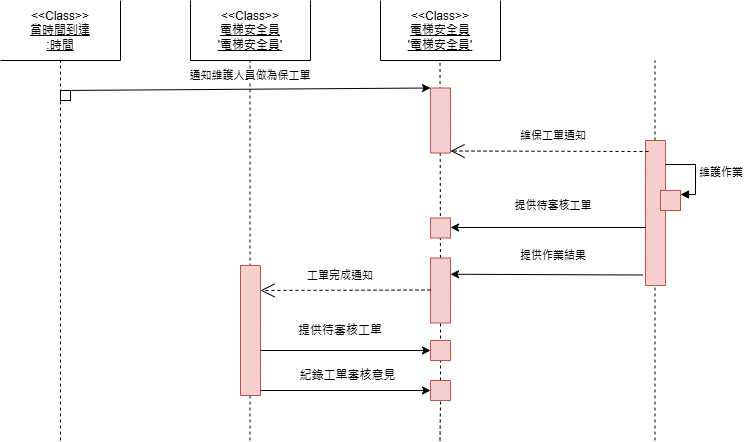

The diagram above was exported from draw.io. Its source (the exported page's mxGraphModel, read from the mxfile embedded in the PNG):
<mxGraphModel dx="472" dy="771" grid="1" gridSize="10" guides="1" tooltips="1" connect="1" arrows="1" fold="1" page="1" pageScale="1" pageWidth="827" pageHeight="1169" math="0" shadow="0">
  <root>
    <mxCell id="0" />
    <mxCell id="1" parent="0" />
    <mxCell id="OUxBQL5ixiuVks1WoPJK-1" value="&amp;lt;&amp;lt;Class&amp;gt;&amp;gt;&lt;div&gt;&lt;u&gt;當時間到達&lt;/u&gt;&lt;/div&gt;&lt;div&gt;&lt;u&gt;:時間&lt;/u&gt;&lt;/div&gt;" style="shape=partialRectangle;whiteSpace=wrap;html=1;top=0;left=0;fillColor=none;" vertex="1" parent="1">
      <mxGeometry width="120" height="60" as="geometry" />
    </mxCell>
    <mxCell id="OUxBQL5ixiuVks1WoPJK-2" value="" style="shape=partialRectangle;whiteSpace=wrap;html=1;top=0;left=0;fillColor=none;" vertex="1" parent="1">
      <mxGeometry x="190" width="120" height="60" as="geometry" />
    </mxCell>
    <mxCell id="OUxBQL5ixiuVks1WoPJK-3" value="&amp;lt;&amp;lt;Class&amp;gt;&amp;gt;&lt;div&gt;&lt;u&gt;電梯安全員&lt;/u&gt;&lt;/div&gt;&lt;div&gt;&lt;u&gt;'電梯安全員'&lt;/u&gt;&lt;/div&gt;" style="shape=partialRectangle;whiteSpace=wrap;html=1;right=0;top=0;bottom=0;fillColor=none;routingCenterX=-0.5;" vertex="1" parent="1">
      <mxGeometry x="190" width="120" height="60" as="geometry" />
    </mxCell>
    <mxCell id="OUxBQL5ixiuVks1WoPJK-4" value="" style="shape=partialRectangle;whiteSpace=wrap;html=1;top=0;left=0;fillColor=none;" vertex="1" parent="1">
      <mxGeometry x="380" width="120" height="60" as="geometry" />
    </mxCell>
    <mxCell id="OUxBQL5ixiuVks1WoPJK-5" value="&amp;lt;&amp;lt;Class&amp;gt;&amp;gt;&lt;div&gt;&lt;u&gt;電梯安全員&lt;/u&gt;&lt;/div&gt;&lt;div&gt;&lt;u&gt;'電梯安全員'&lt;/u&gt;&lt;/div&gt;" style="shape=partialRectangle;whiteSpace=wrap;html=1;right=0;top=0;bottom=0;fillColor=none;routingCenterX=-0.5;" vertex="1" parent="1">
      <mxGeometry x="380" width="120" height="60" as="geometry" />
    </mxCell>
    <mxCell id="OUxBQL5ixiuVks1WoPJK-6" value="" style="endArrow=none;dashed=1;html=1;rounded=0;entryX=0.5;entryY=1;entryDx=0;entryDy=0;" edge="1" parent="1" target="OUxBQL5ixiuVks1WoPJK-1">
      <mxGeometry width="50" height="50" relative="1" as="geometry">
        <mxPoint x="60" y="440" as="sourcePoint" />
        <mxPoint x="110" y="130" as="targetPoint" />
      </mxGeometry>
    </mxCell>
    <mxCell id="OUxBQL5ixiuVks1WoPJK-7" value="" style="endArrow=none;dashed=1;html=1;rounded=0;entryX=0.5;entryY=1;entryDx=0;entryDy=0;" edge="1" parent="1">
      <mxGeometry width="50" height="50" relative="1" as="geometry">
        <mxPoint x="249.5" y="440" as="sourcePoint" />
        <mxPoint x="249.5" y="60" as="targetPoint" />
      </mxGeometry>
    </mxCell>
    <mxCell id="OUxBQL5ixiuVks1WoPJK-8" value="" style="verticalLabelPosition=bottom;verticalAlign=top;html=1;shape=mxgraph.basic.patternFillRect;fillStyle=diag;step=5;fillStrokeWidth=0.2;fillStrokeColor=#dddddd;rotation=90;fillColor=#f8cecc;strokeColor=#b85450;" vertex="1" parent="1">
      <mxGeometry x="185" y="320" width="130" height="20" as="geometry" />
    </mxCell>
    <mxCell id="OUxBQL5ixiuVks1WoPJK-9" value="" style="endArrow=none;dashed=1;html=1;rounded=0;entryX=0.5;entryY=1;entryDx=0;entryDy=0;" edge="1" parent="1" source="OUxBQL5ixiuVks1WoPJK-17">
      <mxGeometry width="50" height="50" relative="1" as="geometry">
        <mxPoint x="439.5" y="440" as="sourcePoint" />
        <mxPoint x="439.5" y="60" as="targetPoint" />
      </mxGeometry>
    </mxCell>
    <mxCell id="OUxBQL5ixiuVks1WoPJK-10" value="" style="endArrow=none;dashed=1;html=1;rounded=0;entryX=0.5;entryY=1;entryDx=0;entryDy=0;" edge="1" parent="1">
      <mxGeometry width="50" height="50" relative="1" as="geometry">
        <mxPoint x="654.5" y="440" as="sourcePoint" />
        <mxPoint x="654.5" y="60" as="targetPoint" />
      </mxGeometry>
    </mxCell>
    <mxCell id="OUxBQL5ixiuVks1WoPJK-11" value="" style="verticalLabelPosition=bottom;verticalAlign=top;html=1;shape=mxgraph.basic.patternFillRect;fillStyle=diag;step=5;fillStrokeWidth=0.2;fillStrokeColor=#dddddd;rotation=90;fillColor=#f8cecc;strokeColor=#b85450;" vertex="1" parent="1">
      <mxGeometry x="407.5" y="110" width="65" height="20" as="geometry" />
    </mxCell>
    <mxCell id="OUxBQL5ixiuVks1WoPJK-13" value="" style="verticalLabelPosition=bottom;verticalAlign=top;html=1;shape=mxgraph.basic.patternFillRect;fillStyle=diag;step=5;fillStrokeWidth=0.2;fillStrokeColor=#dddddd;rotation=90;fillColor=#f8cecc;strokeColor=#b85450;" vertex="1" parent="1">
      <mxGeometry x="430" y="217.5" width="20" height="20" as="geometry" />
    </mxCell>
    <mxCell id="OUxBQL5ixiuVks1WoPJK-20" value="" style="endArrow=none;dashed=1;html=1;rounded=0;entryX=1;entryY=0.5;entryDx=0;entryDy=0;entryPerimeter=0;" edge="1" parent="1" source="OUxBQL5ixiuVks1WoPJK-30" target="OUxBQL5ixiuVks1WoPJK-17">
      <mxGeometry width="50" height="50" relative="1" as="geometry">
        <mxPoint x="439.5" y="440" as="sourcePoint" />
        <mxPoint x="439.5" y="60" as="targetPoint" />
      </mxGeometry>
    </mxCell>
    <mxCell id="OUxBQL5ixiuVks1WoPJK-17" value="" style="verticalLabelPosition=bottom;verticalAlign=top;html=1;shape=mxgraph.basic.patternFillRect;fillStyle=diag;step=5;fillStrokeWidth=0.2;fillStrokeColor=#dddddd;rotation=90;fillColor=#f8cecc;strokeColor=#b85450;" vertex="1" parent="1">
      <mxGeometry x="407.5" y="280" width="65" height="20" as="geometry" />
    </mxCell>
    <mxCell id="OUxBQL5ixiuVks1WoPJK-24" value="" style="endArrow=open;endSize=12;dashed=1;html=1;rounded=0;entryX=0.192;entryY=0;entryDx=0;entryDy=0;entryPerimeter=0;" edge="1" parent="1" target="OUxBQL5ixiuVks1WoPJK-8">
      <mxGeometry width="160" relative="1" as="geometry">
        <mxPoint x="430" y="289.5" as="sourcePoint" />
        <mxPoint x="270" y="289.5" as="targetPoint" />
      </mxGeometry>
    </mxCell>
    <mxCell id="OUxBQL5ixiuVks1WoPJK-25" value="&lt;span style=&quot;font-size: 11px; text-wrap-mode: nowrap; background-color: rgb(255, 255, 255);&quot;&gt;工單完成通知&lt;/span&gt;" style="text;html=1;align=center;verticalAlign=middle;whiteSpace=wrap;rounded=0;" vertex="1" parent="1">
      <mxGeometry x="310" y="260" width="60" height="30" as="geometry" />
    </mxCell>
    <mxCell id="OUxBQL5ixiuVks1WoPJK-26" value="" style="endArrow=classic;html=1;rounded=0;" edge="1" parent="1" source="OUxBQL5ixiuVks1WoPJK-28">
      <mxGeometry width="50" height="50" relative="1" as="geometry">
        <mxPoint x="260" y="350" as="sourcePoint" />
        <mxPoint x="440" y="350" as="targetPoint" />
      </mxGeometry>
    </mxCell>
    <mxCell id="OUxBQL5ixiuVks1WoPJK-27" value="" style="endArrow=classic;html=1;rounded=0;entryX=0.5;entryY=1;entryDx=0;entryDy=0;entryPerimeter=0;" edge="1" parent="1" target="OUxBQL5ixiuVks1WoPJK-30">
      <mxGeometry width="50" height="50" relative="1" as="geometry">
        <mxPoint x="260" y="390" as="sourcePoint" />
        <mxPoint x="440" y="390" as="targetPoint" />
      </mxGeometry>
    </mxCell>
    <mxCell id="OUxBQL5ixiuVks1WoPJK-29" value="" style="endArrow=classic;html=1;rounded=0;" edge="1" parent="1" target="OUxBQL5ixiuVks1WoPJK-28">
      <mxGeometry width="50" height="50" relative="1" as="geometry">
        <mxPoint x="260" y="350" as="sourcePoint" />
        <mxPoint x="440" y="350" as="targetPoint" />
      </mxGeometry>
    </mxCell>
    <mxCell id="OUxBQL5ixiuVks1WoPJK-28" value="" style="verticalLabelPosition=bottom;verticalAlign=top;html=1;shape=mxgraph.basic.patternFillRect;fillStyle=diag;step=5;fillStrokeWidth=0.2;fillStrokeColor=#dddddd;rotation=90;fillColor=#f8cecc;strokeColor=#b85450;" vertex="1" parent="1">
      <mxGeometry x="430" y="340" width="20" height="20" as="geometry" />
    </mxCell>
    <mxCell id="OUxBQL5ixiuVks1WoPJK-31" value="" style="endArrow=none;dashed=1;html=1;rounded=0;entryX=1;entryY=0.5;entryDx=0;entryDy=0;entryPerimeter=0;" edge="1" parent="1" target="OUxBQL5ixiuVks1WoPJK-30">
      <mxGeometry width="50" height="50" relative="1" as="geometry">
        <mxPoint x="439.5" y="440" as="sourcePoint" />
        <mxPoint x="440" y="323" as="targetPoint" />
      </mxGeometry>
    </mxCell>
    <mxCell id="OUxBQL5ixiuVks1WoPJK-30" value="" style="verticalLabelPosition=bottom;verticalAlign=top;html=1;shape=mxgraph.basic.patternFillRect;fillStyle=diag;step=5;fillStrokeWidth=0.2;fillStrokeColor=#dddddd;rotation=90;fillColor=#f8cecc;strokeColor=#b85450;" vertex="1" parent="1">
      <mxGeometry x="430" y="380" width="20" height="20" as="geometry" />
    </mxCell>
    <mxCell id="OUxBQL5ixiuVks1WoPJK-32" value="提供待審核工單" style="text;html=1;align=center;verticalAlign=middle;whiteSpace=wrap;rounded=0;" vertex="1" parent="1">
      <mxGeometry x="295" y="315" width="90" height="30" as="geometry" />
    </mxCell>
    <mxCell id="OUxBQL5ixiuVks1WoPJK-33" value="紀錄工單審核意見" style="text;html=1;align=center;verticalAlign=middle;whiteSpace=wrap;rounded=0;" vertex="1" parent="1">
      <mxGeometry x="295" y="360" width="105" height="30" as="geometry" />
    </mxCell>
    <mxCell id="OUxBQL5ixiuVks1WoPJK-34" value="" style="verticalLabelPosition=bottom;verticalAlign=top;html=1;shape=mxgraph.basic.patternFillRect;fillStyle=diag;step=5;fillStrokeWidth=0.2;fillStrokeColor=#dddddd;rotation=90;fillColor=#f8cecc;strokeColor=#b85450;" vertex="1" parent="1">
      <mxGeometry x="582.5" y="202.5" width="145" height="20" as="geometry" />
    </mxCell>
    <mxCell id="OUxBQL5ixiuVks1WoPJK-38" value="" style="html=1;points=[[0,0,0,0,5],[0,1,0,0,-5],[1,0,0,0,5],[1,1,0,0,-5]];perimeter=orthogonalPerimeter;outlineConnect=0;targetShapes=umlLifeline;portConstraint=eastwest;newEdgeStyle={&quot;curved&quot;:0,&quot;rounded&quot;:0};fillColor=#f8cecc;strokeColor=#b85450;" vertex="1" parent="1">
      <mxGeometry x="660" y="190" width="20" height="20" as="geometry" />
    </mxCell>
    <mxCell id="OUxBQL5ixiuVks1WoPJK-39" value="維護作業" style="html=1;align=left;spacingLeft=2;endArrow=block;rounded=0;edgeStyle=orthogonalEdgeStyle;curved=0;rounded=0;" edge="1" target="OUxBQL5ixiuVks1WoPJK-38" parent="1">
      <mxGeometry relative="1" as="geometry">
        <mxPoint x="665" y="164" as="sourcePoint" />
        <Array as="points">
          <mxPoint x="695" y="194" />
        </Array>
      </mxGeometry>
    </mxCell>
    <mxCell id="OUxBQL5ixiuVks1WoPJK-40" value="" style="endArrow=open;endSize=12;dashed=1;html=1;rounded=0;entryX=0.192;entryY=0;entryDx=0;entryDy=0;entryPerimeter=0;exitX=0.076;exitY=0.85;exitDx=0;exitDy=0;exitPerimeter=0;" edge="1" parent="1" source="OUxBQL5ixiuVks1WoPJK-34">
      <mxGeometry width="160" relative="1" as="geometry">
        <mxPoint x="620" y="150" as="sourcePoint" />
        <mxPoint x="450" y="150.5" as="targetPoint" />
      </mxGeometry>
    </mxCell>
    <mxCell id="OUxBQL5ixiuVks1WoPJK-41" value="&lt;span style=&quot;font-size: 11px; text-wrap-mode: nowrap; background-color: rgb(255, 255, 255);&quot;&gt;維保工單通知&lt;/span&gt;" style="text;html=1;align=center;verticalAlign=middle;whiteSpace=wrap;rounded=0;" vertex="1" parent="1">
      <mxGeometry x="522.5" y="120" width="60" height="30" as="geometry" />
    </mxCell>
    <mxCell id="OUxBQL5ixiuVks1WoPJK-42" value="" style="endArrow=classic;html=1;rounded=0;exitX=0.6;exitY=1;exitDx=0;exitDy=0;exitPerimeter=0;" edge="1" parent="1" source="OUxBQL5ixiuVks1WoPJK-34">
      <mxGeometry width="50" height="50" relative="1" as="geometry">
        <mxPoint x="620" y="227" as="sourcePoint" />
        <mxPoint x="450" y="227" as="targetPoint" />
      </mxGeometry>
    </mxCell>
    <mxCell id="OUxBQL5ixiuVks1WoPJK-43" value="" style="endArrow=classic;html=1;rounded=0;entryX=0.25;entryY=0;entryDx=0;entryDy=0;entryPerimeter=0;" edge="1" parent="1" target="OUxBQL5ixiuVks1WoPJK-17">
      <mxGeometry width="50" height="50" relative="1" as="geometry">
        <mxPoint x="642.5" y="274.5" as="sourcePoint" />
        <mxPoint x="472.5" y="274.5" as="targetPoint" />
      </mxGeometry>
    </mxCell>
    <mxCell id="OUxBQL5ixiuVks1WoPJK-44" value="&lt;span style=&quot;font-size: 11px; text-wrap-mode: nowrap; background-color: rgb(255, 255, 255);&quot;&gt;提供作業結果&lt;/span&gt;" style="text;html=1;align=center;verticalAlign=middle;whiteSpace=wrap;rounded=0;" vertex="1" parent="1">
      <mxGeometry x="522.5" y="240" width="60" height="30" as="geometry" />
    </mxCell>
    <mxCell id="OUxBQL5ixiuVks1WoPJK-45" value="&lt;span style=&quot;font-size: 11px; text-wrap-mode: nowrap; background-color: rgb(255, 255, 255);&quot;&gt;提供待審核工單&lt;/span&gt;" style="text;html=1;align=center;verticalAlign=middle;whiteSpace=wrap;rounded=0;" vertex="1" parent="1">
      <mxGeometry x="522.5" y="190" width="60" height="30" as="geometry" />
    </mxCell>
    <mxCell id="OUxBQL5ixiuVks1WoPJK-46" value="" style="whiteSpace=wrap;html=1;aspect=fixed;" vertex="1" parent="1">
      <mxGeometry x="60" y="90" width="10" height="10" as="geometry" />
    </mxCell>
    <mxCell id="OUxBQL5ixiuVks1WoPJK-52" value="" style="endArrow=classic;html=1;rounded=0;entryX=0;entryY=1;entryDx=0;entryDy=0;entryPerimeter=0;" edge="1" parent="1" target="OUxBQL5ixiuVks1WoPJK-11">
      <mxGeometry width="50" height="50" relative="1" as="geometry">
        <mxPoint x="60" y="90" as="sourcePoint" />
        <mxPoint x="230" y="90" as="targetPoint" />
      </mxGeometry>
    </mxCell>
    <mxCell id="OUxBQL5ixiuVks1WoPJK-53" value="&lt;span style=&quot;font-size: 11px; text-wrap-mode: nowrap; background-color: rgb(255, 255, 255);&quot;&gt;通知維護人員做為保工單&lt;/span&gt;" style="text;html=1;align=center;verticalAlign=middle;whiteSpace=wrap;rounded=0;" vertex="1" parent="1">
      <mxGeometry x="220" y="60" width="60" height="30" as="geometry" />
    </mxCell>
  </root>
</mxGraphModel>